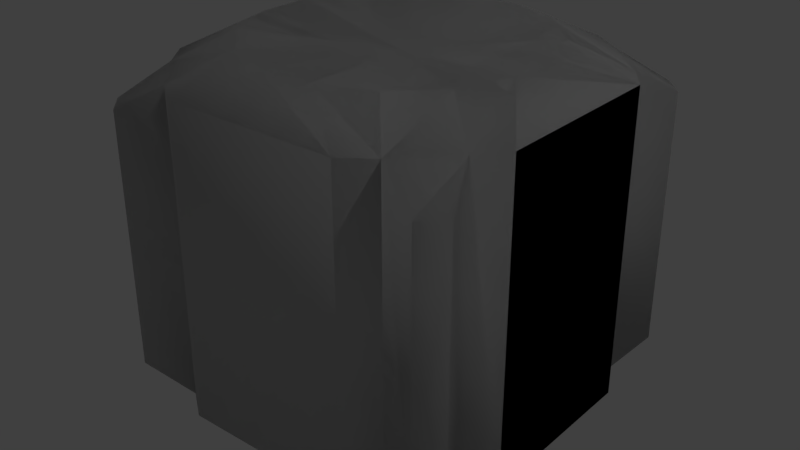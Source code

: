 # Source: T2_Helium.blend  (saved by Blender 2.79.0; exported with 4.5.12 LTS)
import bpy
from mathutils import Matrix  # noqa: F401  (used for matrix-valued properties, if any)

bpy.ops.wm.read_factory_settings(use_empty=True)
scene = bpy.context.scene
scene.name = 'Scene'

# ---- collections
col_collection_1 = bpy.data.collections.new('Collection 1'); scene.collection.children.link(col_collection_1)

# ---- materials (node trees are filled in below, after node groups)
mat_rc_helium_armor_5_001 = bpy.data.materials.new('RC_Helium_Armor_5.001')
mat_rc_helium_armor_5_001.alpha_threshold = 0.0
mat_rc_helium_armor_5_001.use_transparent_shadow = False
mat_rc_helium_armor_5_001.roughness = 0.5
mat_rc_helium_armor_5 = bpy.data.materials.new('RC_Helium_Armor_5')
mat_rc_helium_armor_5.alpha_threshold = 0.0
mat_rc_helium_armor_5.use_transparent_shadow = False
mat_rc_helium_armor_5.roughness = 0.5

# ---- material node trees

# ---- world
world_world = bpy.data.worlds.new('World'); scene.world = world_world
world_world.color = (0.05088, 0.05088, 0.05088)
world_world.use_sun_shadow = False
world_world.sun_shadow_jitter_overblur = 0.0
world_world.cycles.sampling_method = 'MANUAL'

# ---- lights
light_lamp = bpy.data.lights.new('Lamp', 'POINT')
light_lamp.transmission_factor = 0.0
light_lamp.cutoff_distance = 30.0
light_lamp.energy = 100.0
light_lamp.shadow_buffer_clip_start = 1.001
light_lamp.shadow_soft_size = 0.1
light_lamp.shadow_maximum_resolution = 0.006
light_lamp.use_absolute_resolution = True

# ---- meshes
me_rc_helium_armor_5_001 = bpy.data.meshes.new('RC_Helium_Armor_5.001')
me_rc_helium_armor_5_001.from_pydata([(-0.3778, -0.5, -0.07516), (-0.3203, -0.5, -0.214), (7.629e-08, -0.4549, 0.0), (-0.214, -0.5, -0.3203), (-0.07516, -0.5, -0.3778), (0.07515, -0.5, -0.3778), (0.214, -0.5, -0.3203), (0.3203, -0.5, -0.214), (0.3778, -0.5, -0.07516), (0.3778, -0.5, 0.07516), (0.3203, -0.5, 0.214), (0.214, -0.5, 0.3203), (0.07516, -0.5, 0.3778), (-0.07515, -0.5, 0.3778), (-0.214, -0.5, 0.3203), (-0.3203, -0.5, 0.214), (-0.3778, -0.5, 0.07516), (-0.5, -0.4222, -0.2459), (-0.443, -0.4222, -0.3219), (-0.5, -0.4222, 0.2459), (-0.3219, -0.4222, -0.443), (0.5, -0.4222, -0.2459), (0.5, -0.4222, 0.2459), (0.443, -0.4222, 0.3219), (0.3219, -0.4222, 0.443), (-0.443, -0.4222, 0.3219), (0.2432, -0.4222, 0.5), (-0.2432, -0.4222, 0.5), (-0.3219, -0.4222, 0.443), (0.4449, -0.3503, 0.5), (0.5, -0.3503, 0.4449), (-0.5, -0.3503, 0.4449), (-0.4449, -0.3503, 0.5), (-0.2432, -0.4222, -0.5), (0.2432, -0.4222, -0.5), (0.3219, -0.4222, -0.443), (0.443, -0.4222, -0.3219), (0.5, -0.3503, -0.4449), (0.4449, -0.3503, -0.5), (-0.4449, -0.3503, -0.5), (-0.5, -0.3503, -0.4449), (-0.3203, 0.5, -0.214), (-0.443, 0.4222, -0.3219), (-0.5, 0.4222, -0.2459), (-0.3779, 0.5, -0.07516), (-0.5, 0.4222, 0.2459), (-0.3779, 0.5, 0.07516), (-0.443, 0.4222, 0.3219), (-0.3203, 0.5, 0.214), (0.00179, 0.4636, 0.00309), (-0.214, 0.5, -0.3203), (-0.3219, 0.4222, -0.443), (-0.07516, 0.5, -0.3779), (-0.2432, 0.4222, -0.5), (0.07516, 0.5, -0.3779), (0.2432, 0.4222, -0.5), (0.3219, 0.4222, -0.443), (0.214, 0.5, -0.3203), (0.3203, 0.5, -0.214), (0.3779, 0.5, -0.07516), (0.443, 0.4222, -0.3219), (0.5, 0.4222, -0.2459), (0.3779, 0.5, 0.07516), (0.5, 0.4222, 0.2459), (0.443, 0.4222, 0.3219), (0.3203, 0.5, 0.214), (0.214, 0.5, 0.3203), (0.07516, 0.5, 0.3779), (0.3219, 0.4222, 0.443), (0.2432, 0.4222, 0.5), (-0.07516, 0.5, 0.3779), (-0.2432, 0.4222, 0.5), (-0.214, 0.5, 0.3203), (-0.3219, 0.4222, 0.443), (0.4449, 0.3503, 0.5), (-0.5, 0.3503, 0.4449), (-0.4449, 0.3503, 0.5), (0.5, 0.3503, 0.4449), (0.443, -0.4222, -0.3219), (0.443, 0.4222, -0.3219), (0.5, 0.4222, -0.2459), (0.5, -0.4222, -0.2459), (0.5, 0.4222, 0.2459), (0.5, -0.4222, 0.2459), (0.443, 0.4222, 0.3219), (0.443, -0.4222, 0.3219), (0.5, -0.3503, -0.4449), (0.5, 0.3503, -0.4449), (0.5, 0.3503, 0.4449), (0.5, -0.3503, 0.4449), (0.4449, -0.3503, 0.5), (0.4449, 0.3503, 0.5), (0.4449, -0.3503, -0.5), (0.4449, 0.3503, -0.5), (0.5, 0.3503, -0.4449), (0.5, -0.3503, -0.4449), (0.3219, -0.4222, -0.443), (0.3219, 0.4222, -0.443), (0.2432, -0.4222, -0.5), (0.2432, 0.4222, -0.5), (-0.2432, -0.4222, -0.5), (-0.2432, 0.4222, -0.5), (-0.3219, -0.4222, -0.443), (-0.3219, 0.4222, -0.443), (-0.4449, -0.3503, -0.5), (-0.4449, 0.3503, -0.5), (-0.5, -0.3503, -0.4449), (-0.5, 0.3503, -0.4449), (-0.4449, 0.3503, -0.5), (-0.4449, -0.3503, -0.5), (-0.443, -0.4222, -0.3219), (-0.443, 0.4222, -0.3219), (-0.5, -0.4222, -0.2459), (-0.5, 0.4222, -0.2459), (-0.5, -0.4222, 0.2459), (-0.5, 0.4222, 0.2459), (-0.443, -0.4222, 0.3219), (-0.443, 0.4222, 0.3219), (-0.5, -0.3503, 0.4449), (-0.5, 0.3503, 0.4449), (-0.4449, -0.3503, 0.5), (-0.4449, 0.3503, 0.5), (-0.5, 0.3503, 0.4449), (-0.5, -0.3503, 0.4449), (-0.3219, -0.4222, 0.443), (-0.3219, 0.4222, 0.443), (-0.2432, -0.4222, 0.5), (-0.2432, 0.4222, 0.5), (0.2432, -0.4222, 0.5), (0.2432, 0.4222, 0.5), (0.3219, -0.4222, 0.443), (0.3219, 0.4222, 0.443), (0.4449, -0.3503, 0.5), (0.4449, 0.3503, 0.5), (-0.4449, 0.3503, -0.5), (-0.5, 0.3503, -0.4449), (0.5, 0.3503, -0.4449), (0.4449, 0.3503, -0.5)], [], [(0, 1, 2), (1, 3, 2), (3, 4, 2), (4, 5, 2), (5, 6, 2), (6, 7, 2), (7, 8, 2), (8, 9, 2), (9, 10, 2), (10, 11, 2), (11, 12, 2), (12, 13, 2), (13, 14, 2), (14, 15, 2), (15, 16, 2), (16, 0, 2), (16, 17, 0), (0, 17, 18), (0, 18, 1), (16, 19, 17), (15, 19, 16), (1, 18, 20), (7, 21, 8), (8, 21, 22), (8, 22, 9), (9, 22, 23), (9, 23, 10), (10, 23, 24), (14, 25, 15), (15, 25, 19), (10, 24, 11), (11, 24, 26), (11, 26, 12), (12, 26, 27), (12, 27, 13), (13, 27, 28), (13, 28, 14), (14, 28, 25), (23, 29, 24), (23, 30, 29), (28, 31, 25), (28, 32, 31), (3, 20, 33), (3, 33, 4), (4, 33, 34), (4, 34, 5), (5, 34, 35), (5, 35, 6), (6, 35, 36), (1, 20, 3), (6, 36, 7), (7, 36, 21), (35, 37, 36), (35, 38, 37), (18, 39, 20), (18, 40, 39), (41, 42, 43), (41, 43, 44), (44, 43, 45), (44, 45, 46), (46, 45, 47), (46, 47, 48), (49, 41, 44), (49, 46, 48), (44, 46, 49), (49, 50, 41), (50, 51, 41), (51, 42, 41), (52, 51, 50), (49, 52, 50), (52, 53, 51), (54, 53, 52), (49, 54, 52), (54, 55, 53), (56, 55, 54), (56, 54, 57), (49, 57, 54), (49, 58, 57), (49, 59, 58), (59, 60, 58), (57, 58, 60), (56, 57, 60), (59, 61, 60), (62, 61, 59), (49, 62, 59), (62, 63, 61), (64, 63, 62), (64, 62, 65), (49, 65, 62), (49, 66, 65), (49, 67, 66), (67, 68, 66), (65, 66, 68), (64, 65, 68), (67, 69, 68), (70, 69, 67), (49, 70, 67), (70, 71, 69), (72, 71, 70), (49, 72, 70), (72, 73, 71), (49, 48, 72), (68, 74, 64), (72, 48, 47), (72, 47, 73), (73, 47, 75), (73, 75, 76), (74, 77, 64), (78, 79, 80), (78, 80, 81), (81, 80, 82), (81, 82, 83), (83, 82, 84), (83, 84, 85), (86, 79, 78), (86, 87, 79), (85, 84, 88), (85, 88, 89), (88, 90, 89), (88, 91, 90), (92, 93, 94), (92, 94, 95), (96, 93, 92), (96, 97, 93), (98, 97, 96), (98, 99, 97), (100, 99, 98), (100, 101, 99), (102, 101, 100), (102, 103, 101), (104, 103, 102), (104, 105, 103), (106, 107, 108), (106, 108, 109), (110, 107, 106), (110, 111, 107), (112, 111, 110), (112, 113, 111), (114, 113, 112), (114, 115, 113), (116, 115, 114), (116, 117, 115), (118, 117, 116), (118, 119, 117), (120, 121, 122), (120, 122, 123), (124, 121, 120), (124, 125, 121), (126, 125, 124), (126, 127, 125), (128, 127, 126), (128, 129, 127), (130, 129, 128), (130, 131, 129), (132, 131, 130), (132, 133, 131), (51, 134, 42), (134, 135, 42), (60, 136, 56), (136, 137, 56)])
me_rc_helium_armor_5_001.polygons.foreach_set('use_smooth', [True] * 160)
_k = set([(17, 18), (17, 19), (18, 40), (19, 25), (20, 33), (20, 39), (21, 22), (21, 36), (22, 23), (23, 30), (24, 26), (24, 29), (25, 31), (26, 27), (27, 28), (28, 32), (29, 30), (31, 32), (33, 34), (34, 35), (35, 38), (36, 37), (37, 38), (39, 40), (42, 43), (42, 135), (43, 45), (45, 47), (47, 75), (51, 53), (51, 134), (53, 55), (55, 56), (56, 137), (60, 61), (60, 136), (61, 63), (63, 64), (64, 77), (68, 69), (68, 74), (69, 71), (71, 73), (73, 76), (74, 77), (75, 76), (78, 81), (78, 86), (79, 80), (79, 87), (80, 82), (81, 83), (82, 84), (83, 85), (84, 88), (85, 89), (86, 87), (88, 91), (89, 90), (90, 91), (92, 95), (92, 96), (93, 94), (93, 97), (94, 95), (96, 98), (97, 99), (98, 100), (99, 101), (100, 102), (101, 103), (102, 104), (103, 105), (104, 105), (106, 109), (106, 110), (107, 108), (107, 111), (108, 109), (110, 112), (111, 113), (112, 114), (113, 115), (114, 116), (115, 117), (116, 118), (117, 119), (118, 119), (120, 123), (120, 124), (121, 122), (121, 125), (122, 123), (124, 126), (125, 127), (126, 128), (127, 129), (128, 130), (129, 131), (130, 132), (131, 133), (132, 133), (134, 135), (136, 137)])
me_rc_helium_armor_5_001.attributes.new('sharp_edge', 'BOOLEAN', 'EDGE').data.foreach_set('value', [ (min(e.vertices), max(e.vertices)) in _k for e in me_rc_helium_armor_5_001.edges])
_uv = me_rc_helium_armor_5_001.uv_layers.new(name='UVMap')
_uv.uv.foreach_set('vector', [0.7039, 0.4146, 0.6392, 0.3878, 0.7389, 0.2385, 0.6392, 0.3878, 0.5896, 0.3382, 0.7389, 0.2385, 0.5896, 0.3382, 0.5628, 0.2735, 0.7389, 0.2385, 0.5628, 0.2735, 0.5628, 0.2035, 0.7389, 0.2385, 0.5628, 0.2035, 0.5896, 0.1387, 0.7389, 0.2385, 0.5896, 0.1387, 0.6392, 0.08919, 0.7389, 0.2385, 0.6392, 0.08919, 0.7039, 0.06237, 0.7389, 0.2385, 0.7039, 0.06237, 0.774, 0.06237, 0.7389, 0.2385, 0.774, 0.06237, 0.8387, 0.08919, 0.7389, 0.2385, 0.8387, 0.08919, 0.8882, 0.1387, 0.7389, 0.2385, 0.8882, 0.1387, 0.915, 0.2035, 0.7389, 0.2385, 0.915, 0.2035, 0.915, 0.2735, 0.7389, 0.2385, 0.915, 0.2735, 0.8882, 0.3382, 0.7389, 0.2385, 0.8882, 0.3382, 0.8387, 0.3878, 0.7389, 0.2385, 0.8387, 0.3878, 0.774, 0.4146, 0.7389, 0.2385, 0.774, 0.4146, 0.7039, 0.4146, 0.7389, 0.2385, 0.774, 0.4146, 0.6243, 0.4715, 0.7039, 0.4146, 0.7039, 0.4146, 0.6243, 0.4715, 0.5889, 0.445, 0.7039, 0.4146, 0.5889, 0.445, 0.6392, 0.3878, 0.774, 0.4146, 0.8535, 0.4715, 0.6243, 0.4715, 0.8387, 0.3878, 0.8535, 0.4715, 0.774, 0.4146, 0.6392, 0.3878, 0.5889, 0.445, 0.5324, 0.3885, 0.6392, 0.08919, 0.6243, 0.005431, 0.7039, 0.06237, 0.7039, 0.06237, 0.6243, 0.005431, 0.8535, 0.005431, 0.7039, 0.06237, 0.8535, 0.005431, 0.774, 0.06237, 0.774, 0.06237, 0.8535, 0.005431, 0.8889, 0.03198, 0.774, 0.06237, 0.8889, 0.03198, 0.8387, 0.08919, 0.8387, 0.08919, 0.8889, 0.03198, 0.9454, 0.08845, 0.8882, 0.3382, 0.8889, 0.445, 0.8387, 0.3878, 0.8387, 0.3878, 0.8889, 0.445, 0.8535, 0.4715, 0.8387, 0.08919, 0.9454, 0.08845, 0.8882, 0.1387, 0.8882, 0.1387, 0.9454, 0.08845, 0.972, 0.1251, 0.8882, 0.1387, 0.972, 0.1251, 0.915, 0.2035, 0.915, 0.2035, 0.972, 0.1251, 0.972, 0.3518, 0.915, 0.2035, 0.972, 0.3518, 0.915, 0.2735, 0.915, 0.2735, 0.972, 0.3518, 0.9454, 0.3885, 0.915, 0.2735, 0.9454, 0.3885, 0.8882, 0.3382, 0.8882, 0.3382, 0.9454, 0.3885, 0.8889, 0.445, 0.8889, 0.03198, 0.972, 0.0311, 0.9454, 0.08845, 0.8889, 0.03198, 0.9463, 0.005431, 0.972, 0.0311, 0.9454, 0.3885, 0.9463, 0.4715, 0.8889, 0.445, 0.9454, 0.3885, 0.972, 0.4459, 0.9463, 0.4715, 0.5896, 0.3382, 0.5324, 0.3885, 0.5059, 0.3518, 0.5896, 0.3382, 0.5059, 0.3518, 0.5628, 0.2735, 0.5628, 0.2735, 0.5059, 0.3518, 0.5059, 0.1251, 0.5628, 0.2735, 0.5059, 0.1251, 0.5628, 0.2035, 0.5628, 0.2035, 0.5059, 0.1251, 0.5324, 0.08845, 0.5628, 0.2035, 0.5324, 0.08845, 0.5896, 0.1387, 0.5896, 0.1387, 0.5324, 0.08845, 0.5889, 0.03198, 0.6392, 0.3878, 0.5324, 0.3885, 0.5896, 0.3382, 0.5896, 0.1387, 0.5889, 0.03198, 0.6392, 0.08919, 0.6392, 0.08919, 0.5889, 0.03198, 0.6243, 0.005431, 0.5324, 0.08845, 0.5316, 0.005431, 0.5889, 0.03198, 0.5324, 0.08845, 0.5059, 0.0311, 0.5316, 0.005431, 0.5889, 0.445, 0.5059, 0.4459, 0.5324, 0.3885, 0.5889, 0.445, 0.5316, 0.4715, 0.5059, 0.4459, 0.8883, 0.3387, 0.9455, 0.3889, 0.9721, 0.3535, 0.8883, 0.3387, 0.9721, 0.3535, 0.9152, 0.2739, 0.9152, 0.2739, 0.9721, 0.3535, 0.9721, 0.1243, 0.9152, 0.2739, 0.9721, 0.1243, 0.9152, 0.2039, 0.9152, 0.2039, 0.9721, 0.1243, 0.9455, 0.08888, 0.9152, 0.2039, 0.9455, 0.08888, 0.8883, 0.1391, 0.7382, 0.2375, 0.8883, 0.3387, 0.9152, 0.2739, 0.7382, 0.2375, 0.9152, 0.2039, 0.8883, 0.1391, 0.9152, 0.2739, 0.9152, 0.2039, 0.7382, 0.2375, 0.7382, 0.2375, 0.8388, 0.3882, 0.8883, 0.3387, 0.8388, 0.3882, 0.8891, 0.4454, 0.8883, 0.3387, 0.8891, 0.4454, 0.9455, 0.3889, 0.8883, 0.3387, 0.7741, 0.415, 0.8891, 0.4454, 0.8388, 0.3882, 0.7382, 0.2375, 0.7741, 0.415, 0.8388, 0.3882, 0.7741, 0.415, 0.8524, 0.472, 0.8891, 0.4454, 0.704, 0.415, 0.8524, 0.472, 0.7741, 0.415, 0.7382, 0.2375, 0.704, 0.415, 0.7741, 0.415, 0.704, 0.415, 0.6257, 0.472, 0.8524, 0.472, 0.589, 0.4454, 0.6257, 0.472, 0.704, 0.415, 0.589, 0.4454, 0.704, 0.415, 0.6393, 0.3882, 0.7382, 0.2375, 0.6393, 0.3882, 0.704, 0.415, 0.7382, 0.2375, 0.5898, 0.3387, 0.6393, 0.3882, 0.7382, 0.2375, 0.5629, 0.2739, 0.5898, 0.3387, 0.5629, 0.2739, 0.5326, 0.3889, 0.5898, 0.3387, 0.6393, 0.3882, 0.5898, 0.3387, 0.5326, 0.3889, 0.589, 0.4454, 0.6393, 0.3882, 0.5326, 0.3889, 0.5629, 0.2739, 0.506, 0.3535, 0.5326, 0.3889, 0.5629, 0.2039, 0.506, 0.3535, 0.5629, 0.2739, 0.7382, 0.2375, 0.5629, 0.2039, 0.5629, 0.2739, 0.5629, 0.2039, 0.506, 0.1243, 0.506, 0.3535, 0.5326, 0.08888, 0.506, 0.1243, 0.5629, 0.2039, 0.5326, 0.08888, 0.5629, 0.2039, 0.5898, 0.1391, 0.7382, 0.2375, 0.5898, 0.1391, 0.5629, 0.2039, 0.7382, 0.2375, 0.6393, 0.08961, 0.5898, 0.1391, 0.7382, 0.2375, 0.704, 0.06279, 0.6393, 0.08961, 0.704, 0.06279, 0.589, 0.03241, 0.6393, 0.08961, 0.5898, 0.1391, 0.6393, 0.08961, 0.589, 0.03241, 0.5326, 0.08888, 0.5898, 0.1391, 0.589, 0.03241, 0.704, 0.06279, 0.6257, 0.005861, 0.589, 0.03241, 0.7741, 0.06279, 0.6257, 0.005861, 0.704, 0.06279, 0.7382, 0.2375, 0.7741, 0.06279, 0.704, 0.06279, 0.7741, 0.06279, 0.8524, 0.005861, 0.6257, 0.005861, 0.8388, 0.08961, 0.8524, 0.005861, 0.7741, 0.06279, 0.7382, 0.2375, 0.8388, 0.08961, 0.7741, 0.06279, 0.8388, 0.08961, 0.8891, 0.03241, 0.8524, 0.005861, 0.7382, 0.2375, 0.8883, 0.1391, 0.8388, 0.08961, 0.589, 0.03241, 0.5317, 0.005861, 0.5326, 0.08888, 0.8388, 0.08961, 0.8883, 0.1391, 0.9455, 0.08888, 0.8388, 0.08961, 0.9455, 0.08888, 0.8891, 0.03241, 0.8891, 0.03241, 0.9455, 0.08888, 0.9721, 0.03153, 0.8891, 0.03241, 0.9721, 0.03153, 0.9464, 0.005861, 0.5317, 0.005861, 0.506, 0.03153, 0.5326, 0.08888, 0.5812, 0.9395, 0.5812, 0.5528, 0.6168, 0.5528, 0.5812, 0.9395, 0.6168, 0.5528, 0.6168, 0.9395, 0.6168, 0.9395, 0.6168, 0.5528, 0.8479, 0.5528, 0.6168, 0.9395, 0.8479, 0.5528, 0.8479, 0.9395, 0.8479, 0.9395, 0.8479, 0.5528, 0.8834, 0.5528, 0.8479, 0.9395, 0.8834, 0.5528, 0.8834, 0.9395, 0.5238, 0.9068, 0.5812, 0.5528, 0.5812, 0.9395, 0.5238, 0.9068, 0.5238, 0.5889, 0.5812, 0.5528, 0.8834, 0.9395, 0.8834, 0.5528, 0.9409, 0.5889, 0.8834, 0.9395, 0.9409, 0.5889, 0.9409, 0.9068, 0.9409, 0.5889, 0.9667, 0.9068, 0.9409, 0.9068, 0.9409, 0.5889, 0.9667, 0.5889, 0.9667, 0.9068, 0.9409, 0.9068, 0.9409, 0.5889, 0.9667, 0.5889, 0.9409, 0.9068, 0.9667, 0.5889, 0.9667, 0.9068, 0.8834, 0.9395, 0.9409, 0.5889, 0.9409, 0.9068, 0.8834, 0.9395, 0.8834, 0.5528, 0.9409, 0.5889, 0.8479, 0.9395, 0.8834, 0.5528, 0.8834, 0.9395, 0.8479, 0.9395, 0.8479, 0.5528, 0.8834, 0.5528, 0.6168, 0.9395, 0.8479, 0.5528, 0.8479, 0.9395, 0.6168, 0.9395, 0.6168, 0.5528, 0.8479, 0.5528, 0.5812, 0.9395, 0.6168, 0.5528, 0.6168, 0.9395, 0.5812, 0.9395, 0.5812, 0.5528, 0.6168, 0.5528, 0.5238, 0.9068, 0.5812, 0.5528, 0.5812, 0.9395, 0.5238, 0.9068, 0.5238, 0.5889, 0.5812, 0.5528, 0.9409, 0.9068, 0.9409, 0.5889, 0.9666, 0.5889, 0.9409, 0.9068, 0.9666, 0.5889, 0.9666, 0.9068, 0.8834, 0.9395, 0.9409, 0.5889, 0.9409, 0.9068, 0.8834, 0.9395, 0.8834, 0.5528, 0.9409, 0.5889, 0.8479, 0.9395, 0.8834, 0.5528, 0.8834, 0.9395, 0.8479, 0.9395, 0.8479, 0.5528, 0.8834, 0.5528, 0.6168, 0.9395, 0.8479, 0.5528, 0.8479, 0.9395, 0.6168, 0.9395, 0.6168, 0.5528, 0.8479, 0.5528, 0.5812, 0.9395, 0.6168, 0.5528, 0.6168, 0.9395, 0.5812, 0.9395, 0.5812, 0.5528, 0.6168, 0.5528, 0.5238, 0.9068, 0.5812, 0.5528, 0.5812, 0.9395, 0.5238, 0.9068, 0.5238, 0.5889, 0.5812, 0.5528, 0.9409, 0.9068, 0.9409, 0.5889, 0.9667, 0.5889, 0.9409, 0.9068, 0.9667, 0.5889, 0.9667, 0.9068, 0.8834, 0.9395, 0.9409, 0.5889, 0.9409, 0.9068, 0.8834, 0.9395, 0.8834, 0.5528, 0.9409, 0.5889, 0.8479, 0.9395, 0.8834, 0.5528, 0.8834, 0.9395, 0.8479, 0.9395, 0.8479, 0.5528, 0.8834, 0.5528, 0.6168, 0.9395, 0.8479, 0.5528, 0.8479, 0.9395, 0.6168, 0.9395, 0.6168, 0.5528, 0.8479, 0.5528, 0.5812, 0.9395, 0.6168, 0.5528, 0.6168, 0.9395, 0.5812, 0.9395, 0.5812, 0.5528, 0.6168, 0.5528, 0.5238, 0.9068, 0.5812, 0.5528, 0.5812, 0.9395, 0.5238, 0.9068, 0.5238, 0.5889, 0.5812, 0.5528, 0.8891, 0.4454, 0.9464, 0.472, 0.9455, 0.3889, 0.9464, 0.472, 0.9721, 0.4463, 0.9455, 0.3889, 0.5326, 0.3889, 0.506, 0.4463, 0.589, 0.4454, 0.506, 0.4463, 0.5317, 0.472, 0.589, 0.4454])
me_rc_helium_armor_5_001.materials.append(mat_rc_helium_armor_5_001)
me_rc_helium_armor_5_001.use_remesh_preserve_volume = False
me_rc_helium_armor_5_001.use_remesh_preserve_attributes = False
me_rc_helium_armor_5_001.use_mirror_vertex_groups = False
me_rc_helium_armor_5_001.update()
me_rc_helium_armor_5_001.normals_split_custom_set([tuple(v) for v in zip(*[iter([-0.1761, -0.9836, -0.03862, -0.1613, -0.977, -0.1396, 2.345e-08, -1.0, 8.448e-08, -0.1613, -0.977, -0.1396, -0.09529, -0.9878, -0.1234, 2.345e-08, -1.0, 8.448e-08, -0.09529, -0.9878, -0.1234, -0.03837, -0.9835, -0.1768, 2.345e-08, -1.0, 8.448e-08, -0.03837, -0.9835, -0.1768, 0.03837, -0.9835, -0.1768, 2.345e-08, -1.0, 8.448e-08, 0.03837, -0.9835, -0.1768, 0.1394, -0.9769, -0.1618, 2.345e-08, -1.0, 8.448e-08, 0.1394, -0.9769, -0.1618, 0.1227, -0.9878, -0.09553, 2.345e-08, -1.0, 8.448e-08, 0.1227, -0.9878, -0.09553, 0.1761, -0.9836, -0.03863, 2.345e-08, -1.0, 8.448e-08, 0.1761, -0.9836, -0.03863, 0.1761, -0.9836, 0.03863, 2.345e-08, -1.0, 8.448e-08, 0.1761, -0.9836, 0.03863, 0.1613, -0.977, 0.1396, 2.345e-08, -1.0, 8.448e-08, 0.1613, -0.977, 0.1396, 0.09529, -0.9878, 0.1234, 2.345e-08, -1.0, 8.448e-08, 0.09529, -0.9878, 0.1234, 0.03837, -0.9835, 0.1768, 2.345e-08, -1.0, 8.448e-08, 0.03837, -0.9835, 0.1768, -0.03837, -0.9835, 0.1768, 2.345e-08, -1.0, 8.448e-08, -0.03837, -0.9835, 0.1768, -0.1394, -0.9769, 0.1618, 2.345e-08, -1.0, 8.448e-08, -0.1394, -0.9769, 0.1618, -0.1227, -0.9878, 0.09552, 2.345e-08, -1.0, 8.448e-08, -0.1227, -0.9878, 0.09552, -0.1761, -0.9836, 0.03863, 2.345e-08, -1.0, 8.448e-08, -0.1761, -0.9836, 0.03863, -0.1761, -0.9836, -0.03862, 2.345e-08, -1.0, 8.448e-08, -0.1761, -0.9836, 0.03863, -0.8138, -0.5298, -0.2389, -0.1761, -0.9836, -0.03862, -0.1761, -0.9836, -0.03862, -0.8138, -0.5298, -0.2389, -0.6271, -0.7267, -0.2805, -0.1761, -0.9836, -0.03862, -0.6271, -0.7267, -0.2805, -0.1613, -0.977, -0.1396, -0.1761, -0.9836, 0.03863, -0.8138, -0.5298, 0.2389, -0.8138, -0.5298, -0.2389, -0.1227, -0.9878, 0.09552, -0.8138, -0.5298, 0.2389, -0.1761, -0.9836, 0.03863, -0.1613, -0.977, -0.1396, -0.6271, -0.7267, -0.2805, -0.2693, -0.735, -0.6224, 0.1227, -0.9878, -0.09553, 0.8138, -0.5298, -0.2389, 0.1761, -0.9836, -0.03863, 0.1761, -0.9836, -0.03863, 0.8138, -0.5298, -0.2389, 0.8138, -0.5298, 0.2389, 0.1761, -0.9836, -0.03863, 0.8138, -0.5298, 0.2389, 0.1761, -0.9836, 0.03863, 0.1761, -0.9836, 0.03863, 0.8138, -0.5298, 0.2389, 0.6271, -0.7267, 0.2805, 0.1761, -0.9836, 0.03863, 0.6271, -0.7267, 0.2805, 0.1613, -0.977, 0.1396, 0.1613, -0.977, 0.1396, 0.6271, -0.7267, 0.2805, 0.2693, -0.735, 0.6224, -0.1394, -0.9769, 0.1618, -0.6202, -0.7356, 0.2724, -0.1227, -0.9878, 0.09552, -0.1227, -0.9878, 0.09552, -0.6202, -0.7356, 0.2724, -0.8138, -0.5298, 0.2389, 0.1613, -0.977, 0.1396, 0.2693, -0.735, 0.6224, 0.09529, -0.9878, 0.1234, 0.09529, -0.9878, 0.1234, 0.2693, -0.735, 0.6224, 0.2341, -0.5285, 0.816, 0.09529, -0.9878, 0.1234, 0.2341, -0.5285, 0.816, 0.03837, -0.9835, 0.1768, 0.03837, -0.9835, 0.1768, 0.2341, -0.5285, 0.816, -0.2341, -0.5285, 0.816, 0.03837, -0.9835, 0.1768, -0.2341, -0.5285, 0.816, -0.03837, -0.9835, 0.1768, -0.03837, -0.9835, 0.1768, -0.2341, -0.5285, 0.816, -0.2773, -0.726, 0.6293, -0.03837, -0.9835, 0.1768, -0.2773, -0.726, 0.6293, -0.1394, -0.9769, 0.1618, -0.1394, -0.9769, 0.1618, -0.2773, -0.726, 0.6293, -0.6202, -0.7356, 0.2724, 0.6271, -0.7267, 0.2805, 0.3217, -0.5697, 0.7562, 0.2693, -0.735, 0.6224, 0.6271, -0.7267, 0.2805, 0.8766, -0.3888, 0.2837, 0.3217, -0.5697, 0.7562, -0.2773, -0.726, 0.6293, -0.7562, -0.5697, 0.3217, -0.6202, -0.7356, 0.2724, -0.2773, -0.726, 0.6293, -0.2837, -0.3888, 0.8766, -0.7562, -0.5697, 0.3217, -0.09529, -0.9878, -0.1234, -0.2693, -0.735, -0.6224, -0.2341, -0.5285, -0.816, -0.09529, -0.9878, -0.1234, -0.2341, -0.5285, -0.816, -0.03837, -0.9835, -0.1768, -0.03837, -0.9835, -0.1768, -0.2341, -0.5285, -0.816, 0.2341, -0.5285, -0.816, -0.03837, -0.9835, -0.1768, 0.2341, -0.5285, -0.816, 0.03837, -0.9835, -0.1768, 0.03837, -0.9835, -0.1768, 0.2341, -0.5285, -0.816, 0.2773, -0.726, -0.6293, 0.03837, -0.9835, -0.1768, 0.2773, -0.726, -0.6293, 0.1394, -0.9769, -0.1618, 0.1394, -0.9769, -0.1618, 0.2773, -0.726, -0.6293, 0.6202, -0.7356, -0.2724, -0.1613, -0.977, -0.1396, -0.2693, -0.735, -0.6224, -0.09529, -0.9878, -0.1234, 0.1394, -0.9769, -0.1618, 0.6202, -0.7356, -0.2724, 0.1227, -0.9878, -0.09553, 0.1227, -0.9878, -0.09553, 0.6202, -0.7356, -0.2724, 0.8138, -0.5298, -0.2389, 0.2773, -0.726, -0.6293, 0.7562, -0.5697, -0.3217, 0.6202, -0.7356, -0.2724, 0.2773, -0.726, -0.6293, 0.2837, -0.3888, -0.8766, 0.7562, -0.5697, -0.3217, -0.6271, -0.7267, -0.2805, -0.3217, -0.5697, -0.7562, -0.2693, -0.735, -0.6224, -0.6271, -0.7267, -0.2805, -0.8766, -0.3888, -0.2837, -0.3217, -0.5697, -0.7562, -0.1687, 0.975, -0.1445, -0.6271, 0.7267, -0.2805, -0.8138, 0.5297, -0.2389, -0.1687, 0.975, -0.1445, -0.8138, 0.5297, -0.2389, -0.1872, 0.9815, -0.04082, -0.1872, 0.9815, -0.04082, -0.8138, 0.5297, -0.2389, -0.8138, 0.5297, 0.239, -0.1872, 0.9815, -0.04082, -0.8138, 0.5297, 0.239, -0.187, 0.9815, 0.04077, -0.187, 0.9815, 0.04077, -0.8138, 0.5297, 0.239, -0.6202, 0.7356, 0.2724, -0.187, 0.9815, 0.04077, -0.6202, 0.7356, 0.2724, -0.1318, 0.9861, 0.1016, -0.0002656, 1.0, -0.0004586, -0.1687, 0.975, -0.1445, -0.1872, 0.9815, -0.04082, -0.0002656, 1.0, -0.0004586, -0.187, 0.9815, 0.04077, -0.1318, 0.9861, 0.1016, -0.1872, 0.9815, -0.04082, -0.187, 0.9815, 0.04077, -0.0002656, 1.0, -0.0004586, -0.0002656, 1.0, -0.0004586, -0.1016, 0.9859, -0.1329, -0.1687, 0.975, -0.1445, -0.1016, 0.9859, -0.1329, -0.2693, 0.735, -0.6224, -0.1687, 0.975, -0.1445, -0.2693, 0.735, -0.6224, -0.6271, 0.7267, -0.2805, -0.1687, 0.975, -0.1445, -0.04059, 0.9813, -0.188, -0.2693, 0.735, -0.6224, -0.1016, 0.9859, -0.1329, -0.0002656, 1.0, -0.0004586, -0.04059, 0.9813, -0.188, -0.1016, 0.9859, -0.1329, -0.04059, 0.9813, -0.188, -0.2341, 0.5285, -0.816, -0.2693, 0.735, -0.6224, 0.04056, 0.9813, -0.1879, -0.2341, 0.5285, -0.816, -0.04059, 0.9813, -0.188, -0.0002656, 1.0, -0.0004586, 0.04056, 0.9813, -0.1879, -0.04059, 0.9813, -0.188, 0.04056, 0.9813, -0.1879, 0.2341, 0.5284, -0.8161, -0.2341, 0.5285, -0.816, 0.2773, 0.726, -0.6293, 0.2341, 0.5284, -0.8161, 0.04056, 0.9813, -0.1879, 0.2773, 0.726, -0.6293, 0.04056, 0.9813, -0.1879, 0.1441, 0.975, -0.1691, -0.0002656, 1.0, -0.0004586, 0.1441, 0.975, -0.1691, 0.04056, 0.9813, -0.1879, -0.0002656, 1.0, -0.0004586, 0.1319, 0.986, -0.1016, 0.1441, 0.975, -0.1691, -0.0002656, 1.0, -0.0004586, 0.1867, 0.9816, -0.04075, 0.1319, 0.986, -0.1016, 0.1867, 0.9816, -0.04075, 0.6202, 0.7356, -0.2724, 0.1319, 0.986, -0.1016, 0.1441, 0.975, -0.1691, 0.1319, 0.986, -0.1016, 0.6202, 0.7356, -0.2724, 0.2773, 0.726, -0.6293, 0.1441, 0.975, -0.1691, 0.6202, 0.7356, -0.2724, 0.1867, 0.9816, -0.04075, 0.8138, 0.5297, -0.239, 0.6202, 0.7356, -0.2724, 0.1866, 0.9816, 0.04069, 0.8138, 0.5297, -0.239, 0.1867, 0.9816, -0.04075, -0.0002656, 1.0, -0.0004586, 0.1866, 0.9816, 0.04069, 0.1867, 0.9816, -0.04075, 0.1866, 0.9816, 0.04069, 0.8138, 0.5297, 0.239, 0.8138, 0.5297, -0.239, 0.6271, 0.7267, 0.2805, 0.8138, 0.5297, 0.239, 0.1866, 0.9816, 0.04069, 0.6271, 0.7267, 0.2805, 0.1866, 0.9816, 0.04069, 0.1682, 0.9752, 0.1441, -0.0002656, 1.0, -0.0004586, 0.1682, 0.9752, 0.1441, 0.1866, 0.9816, 0.04069, -0.0002656, 1.0, -0.0004586, 0.1011, 0.986, 0.1322, 0.1682, 0.9752, 0.1441, -0.0002656, 1.0, -0.0004586, 0.04043, 0.9815, 0.1872, 0.1011, 0.986, 0.1322, 0.04043, 0.9815, 0.1872, 0.2693, 0.735, 0.6224, 0.1011, 0.986, 0.1322, 0.1682, 0.9752, 0.1441, 0.1011, 0.986, 0.1322, 0.2693, 0.735, 0.6224, 0.6271, 0.7267, 0.2805, 0.1682, 0.9752, 0.1441, 0.2693, 0.735, 0.6224, 0.04043, 0.9815, 0.1872, 0.2341, 0.5285, 0.816, 0.2693, 0.735, 0.6224, -0.04045, 0.9815, 0.1873, 0.2341, 0.5285, 0.816, 0.04043, 0.9815, 0.1872, -0.0002656, 1.0, -0.0004586, -0.04045, 0.9815, 0.1873, 0.04043, 0.9815, 0.1872, -0.04045, 0.9815, 0.1873, -0.2341, 0.5284, 0.8161, 0.2341, 0.5285, 0.816, -0.144, 0.9751, 0.1689, -0.2341, 0.5284, 0.8161, -0.04045, 0.9815, 0.1873, -0.0002656, 1.0, -0.0004586, -0.144, 0.9751, 0.1689, -0.04045, 0.9815, 0.1873, -0.144, 0.9751, 0.1689, -0.2773, 0.726, 0.6293, -0.2341, 0.5284, 0.8161, -0.0002656, 1.0, -0.0004586, -0.1318, 0.9861, 0.1016, -0.144, 0.9751, 0.1689, 0.2693, 0.735, 0.6224, 0.3218, 0.5697, 0.7562, 0.6271, 0.7267, 0.2805, -0.144, 0.9751, 0.1689, -0.1318, 0.9861, 0.1016, -0.6202, 0.7356, 0.2724, -0.144, 0.9751, 0.1689, -0.6202, 0.7356, 0.2724, -0.2773, 0.726, 0.6293, -0.2773, 0.726, 0.6293, -0.6202, 0.7356, 0.2724, -0.7562, 0.5697, 0.3218, -0.2773, 0.726, 0.6293, -0.7562, 0.5697, 0.3218, -0.2836, 0.3888, 0.8766, 0.3218, 0.5697, 0.7562, 0.8766, 0.3888, 0.2836, 0.6271, 0.7267, 0.2805, 0.6202, -0.7356, -0.2724, 0.6202, 0.7356, -0.2725, 0.8138, 0.5297, -0.239, 0.6202, -0.7356, -0.2724, 0.8138, 0.5297, -0.239, 0.8138, -0.5298, -0.2389, 0.8138, -0.5298, -0.2389, 0.8138, 0.5297, -0.239, 0.8138, 0.5297, 0.239, 0.8138, -0.5298, -0.2389, 0.8138, 0.5297, 0.239, 0.8138, -0.5298, 0.2389, 0.8138, -0.5298, 0.2389, 0.8138, 0.5297, 0.239, 0.6271, 0.7267, 0.2804, 0.8138, -0.5298, 0.2389, 0.6271, 0.7267, 0.2804, 0.6271, -0.7267, 0.2805, 0.7562, -0.5698, -0.3217, 0.6202, 0.7356, -0.2725, 0.6202, -0.7356, -0.2724, 0.7562, -0.5698, -0.3217, 0.7562, 0.5698, -0.3217, 0.6202, 0.7356, -0.2725, 0.6271, -0.7267, 0.2805, 0.6271, 0.7267, 0.2804, 0.8766, 0.3888, 0.2836, 0.6271, -0.7267, 0.2805, 0.8766, 0.3888, 0.2836, 0.8766, -0.3888, 0.2836, 0.8766, 0.3888, 0.2836, 0.3218, -0.5697, 0.7562, 0.8766, -0.3888, 0.2836, 0.8766, 0.3888, 0.2836, 0.3218, 0.5697, 0.7562, 0.3218, -0.5697, 0.7562, 0.2836, -0.3888, -0.8766, 0.2836, 0.3888, -0.8766, 0.7562, 0.5697, -0.3218, 0.2836, -0.3888, -0.8766, 0.7562, 0.5697, -0.3218, 0.7562, -0.5697, -0.3218, 0.2773, -0.726, -0.6293, 0.2836, 0.3888, -0.8766, 0.2836, -0.3888, -0.8766, 0.2773, -0.726, -0.6293, 0.2773, 0.726, -0.6293, 0.2836, 0.3888, -0.8766, 0.234, -0.5285, -0.8161, 0.2773, 0.726, -0.6293, 0.2773, -0.726, -0.6293, 0.234, -0.5285, -0.8161, 0.234, 0.5285, -0.8161, 0.2773, 0.726, -0.6293, -0.2341, -0.5285, -0.816, 0.234, 0.5285, -0.8161, 0.234, -0.5285, -0.8161, -0.2341, -0.5285, -0.816, -0.234, 0.5284, -0.8161, 0.234, 0.5285, -0.8161, -0.2692, -0.735, -0.6224, -0.234, 0.5284, -0.8161, -0.2341, -0.5285, -0.816, -0.2692, -0.735, -0.6224, -0.2693, 0.7349, -0.6224, -0.234, 0.5284, -0.8161, -0.3217, -0.5698, -0.7562, -0.2693, 0.7349, -0.6224, -0.2692, -0.735, -0.6224, -0.3217, -0.5698, -0.7562, -0.3217, 0.5698, -0.7562, -0.2693, 0.7349, -0.6224, -0.8766, -0.3888, -0.2836, -0.8766, 0.3888, -0.2836, -0.3218, 0.5697, -0.7562, -0.8766, -0.3888, -0.2836, -0.3218, 0.5697, -0.7562, -0.3218, -0.5697, -0.7562, -0.6271, -0.7267, -0.2805, -0.8766, 0.3888, -0.2836, -0.8766, -0.3888, -0.2836, -0.6271, -0.7267, -0.2805, -0.6271, 0.7267, -0.2804, -0.8766, 0.3888, -0.2836, -0.8138, -0.5298, -0.2389, -0.6271, 0.7267, -0.2804, -0.6271, -0.7267, -0.2805, -0.8138, -0.5298, -0.2389, -0.8139, 0.5297, -0.2388, -0.6271, 0.7267, -0.2804, -0.8138, -0.5298, 0.2389, -0.8139, 0.5297, -0.2388, -0.8138, -0.5298, -0.2389, -0.8138, -0.5298, 0.2389, -0.8138, 0.5297, 0.2389, -0.8139, 0.5297, -0.2388, -0.6202, -0.7356, 0.2724, -0.8138, 0.5297, 0.2389, -0.8138, -0.5298, 0.2389, -0.6202, -0.7356, 0.2724, -0.6202, 0.7356, 0.2725, -0.8138, 0.5297, 0.2389, -0.7562, -0.5698, 0.3217, -0.6202, 0.7356, 0.2725, -0.6202, -0.7356, 0.2724, -0.7562, -0.5698, 0.3217, -0.7562, 0.5698, 0.3217, -0.6202, 0.7356, 0.2725, -0.2836, -0.3888, 0.8766, -0.2836, 0.3888, 0.8766, -0.7562, 0.5697, 0.3218, -0.2836, -0.3888, 0.8766, -0.7562, 0.5697, 0.3218, -0.7562, -0.5697, 0.3218, -0.2773, -0.726, 0.6293, -0.2836, 0.3888, 0.8766, -0.2836, -0.3888, 0.8766, -0.2773, -0.726, 0.6293, -0.2773, 0.726, 0.6293, -0.2836, 0.3888, 0.8766, -0.234, -0.5285, 0.8161, -0.2773, 0.726, 0.6293, -0.2773, -0.726, 0.6293, -0.234, -0.5285, 0.8161, -0.2341, 0.5285, 0.816, -0.2773, 0.726, 0.6293, 0.234, -0.5285, 0.8161, -0.2341, 0.5285, 0.816, -0.234, -0.5285, 0.8161, 0.234, -0.5285, 0.8161, 0.2342, 0.5285, 0.816, -0.2341, 0.5285, 0.816, 0.2692, -0.735, 0.6224, 0.2342, 0.5285, 0.816, 0.234, -0.5285, 0.8161, 0.2692, -0.735, 0.6224, 0.2693, 0.7349, 0.6224, 0.2342, 0.5285, 0.816, 0.3217, -0.5698, 0.7562, 0.2693, 0.7349, 0.6224, 0.2692, -0.735, 0.6224, 0.3217, -0.5698, 0.7562, 0.3217, 0.5698, 0.7562, 0.2693, 0.7349, 0.6224, -0.2693, 0.735, -0.6224, -0.3218, 0.5697, -0.7562, -0.6271, 0.7267, -0.2805, -0.3218, 0.5697, -0.7562, -0.8766, 0.3888, -0.2836, -0.6271, 0.7267, -0.2805, 0.6202, 0.7356, -0.2724, 0.7562, 0.5697, -0.3218, 0.2773, 0.726, -0.6293, 0.7562, 0.5697, -0.3218, 0.2836, 0.3888, -0.8766, 0.2773, 0.726, -0.6293])] * 3)])
me_rc_helium_armor_5 = bpy.data.meshes.new('RC_Helium_Armor_5')
me_rc_helium_armor_5.from_pydata([(-0.3778, -0.5, -0.07516), (-0.3203, -0.5, -0.214), (7.629e-08, -0.4549, 0.0), (-0.214, -0.5, -0.3203), (-0.07516, -0.5, -0.3778), (0.07515, -0.5, -0.3778), (0.214, -0.5, -0.3203), (0.3203, -0.5, -0.214), (0.3778, -0.5, -0.07516), (0.3778, -0.5, 0.07516), (0.3203, -0.5, 0.214), (0.214, -0.5, 0.3203), (0.07516, -0.5, 0.3778), (-0.07515, -0.5, 0.3778), (-0.214, -0.5, 0.3203), (-0.3203, -0.5, 0.214), (-0.3778, -0.5, 0.07516), (-0.5, -0.4222, -0.2459), (-0.443, -0.4222, -0.3219), (-0.5, -0.4222, 0.2459), (-0.3219, -0.4222, -0.443), (0.5, -0.4222, -0.2459), (0.5, -0.4222, 0.2459), (0.443, -0.4222, 0.3219), (0.3219, -0.4222, 0.443), (-0.443, -0.4222, 0.3219), (0.2432, -0.4222, 0.5), (-0.2432, -0.4222, 0.5), (-0.3219, -0.4222, 0.443), (0.4449, -0.3503, 0.5), (0.5, -0.3503, 0.4449), (-0.5, -0.3503, 0.4449), (-0.4449, -0.3503, 0.5), (-0.2432, -0.4222, -0.5), (0.2432, -0.4222, -0.5), (0.3219, -0.4222, -0.443), (0.443, -0.4222, -0.3219), (0.5, -0.3503, -0.4449), (0.4449, -0.3503, -0.5), (-0.4449, -0.3503, -0.5), (-0.5, -0.3503, -0.4449), (-0.3203, 0.5, -0.214), (-0.443, 0.4222, -0.3219), (-0.5, 0.4222, -0.2459), (-0.3779, 0.5, -0.07516), (-0.5, 0.4222, 0.2459), (-0.3779, 0.5, 0.07516), (-0.443, 0.4222, 0.3219), (-0.3203, 0.5, 0.214), (0.00179, 0.4636, 0.00309), (-0.214, 0.5, -0.3203), (-0.3219, 0.4222, -0.443), (-0.07516, 0.5, -0.3779), (-0.2432, 0.4222, -0.5), (0.07516, 0.5, -0.3779), (0.2432, 0.4222, -0.5), (0.3219, 0.4222, -0.443), (0.214, 0.5, -0.3203), (0.3203, 0.5, -0.214), (0.3779, 0.5, -0.07516), (0.443, 0.4222, -0.3219), (0.5, 0.4222, -0.2459), (0.3779, 0.5, 0.07516), (0.5, 0.4222, 0.2459), (0.443, 0.4222, 0.3219), (0.3203, 0.5, 0.214), (0.214, 0.5, 0.3203), (0.07516, 0.5, 0.3779), (0.3219, 0.4222, 0.443), (0.2432, 0.4222, 0.5), (-0.07516, 0.5, 0.3779), (-0.2432, 0.4222, 0.5), (-0.214, 0.5, 0.3203), (-0.3219, 0.4222, 0.443), (0.4449, 0.3503, 0.5), (-0.5, 0.3503, 0.4449), (-0.4449, 0.3503, 0.5), (0.5, 0.3503, 0.4449), (0.443, -0.4222, -0.3219), (0.443, 0.4222, -0.3219), (0.5, 0.4222, -0.2459), (0.5, -0.4222, -0.2459), (0.5, 0.4222, 0.2459), (0.5, -0.4222, 0.2459), (0.443, 0.4222, 0.3219), (0.443, -0.4222, 0.3219), (0.5, -0.3503, -0.4449), (0.5, 0.3503, -0.4449), (0.5, 0.3503, 0.4449), (0.5, -0.3503, 0.4449), (0.4449, -0.3503, 0.5), (0.4449, 0.3503, 0.5), (0.4449, -0.3503, -0.5), (0.4449, 0.3503, -0.5), (0.5, 0.3503, -0.4449), (0.5, -0.3503, -0.4449), (0.3219, -0.4222, -0.443), (0.3219, 0.4222, -0.443), (0.2432, -0.4222, -0.5), (0.2432, 0.4222, -0.5), (-0.2432, -0.4222, -0.5), (-0.2432, 0.4222, -0.5), (-0.3219, -0.4222, -0.443), (-0.3219, 0.4222, -0.443), (-0.4449, -0.3503, -0.5), (-0.4449, 0.3503, -0.5), (-0.5, -0.3503, -0.4449), (-0.5, 0.3503, -0.4449), (-0.4449, 0.3503, -0.5), (-0.4449, -0.3503, -0.5), (-0.443, -0.4222, -0.3219), (-0.443, 0.4222, -0.3219), (-0.5, -0.4222, -0.2459), (-0.5, 0.4222, -0.2459), (-0.5, -0.4222, 0.2459), (-0.5, 0.4222, 0.2459), (-0.443, -0.4222, 0.3219), (-0.443, 0.4222, 0.3219), (-0.5, -0.3503, 0.4449), (-0.5, 0.3503, 0.4449), (-0.4449, -0.3503, 0.5), (-0.4449, 0.3503, 0.5), (-0.5, 0.3503, 0.4449), (-0.5, -0.3503, 0.4449), (-0.3219, -0.4222, 0.443), (-0.3219, 0.4222, 0.443), (-0.2432, -0.4222, 0.5), (-0.2432, 0.4222, 0.5), (0.2432, -0.4222, 0.5), (0.2432, 0.4222, 0.5), (0.3219, -0.4222, 0.443), (0.3219, 0.4222, 0.443), (0.4449, -0.3503, 0.5), (0.4449, 0.3503, 0.5), (-0.4449, 0.3503, -0.5), (-0.5, 0.3503, -0.4449), (0.5, 0.3503, -0.4449), (0.4449, 0.3503, -0.5)], [], [(0, 1, 2), (1, 3, 2), (3, 4, 2), (4, 5, 2), (5, 6, 2), (6, 7, 2), (7, 8, 2), (8, 9, 2), (9, 10, 2), (10, 11, 2), (11, 12, 2), (12, 13, 2), (13, 14, 2), (14, 15, 2), (15, 16, 2), (16, 0, 2), (16, 17, 0), (0, 17, 18), (0, 18, 1), (16, 19, 17), (15, 19, 16), (1, 18, 20), (7, 21, 8), (8, 21, 22), (8, 22, 9), (9, 22, 23), (9, 23, 10), (10, 23, 24), (14, 25, 15), (15, 25, 19), (10, 24, 11), (11, 24, 26), (11, 26, 12), (12, 26, 27), (12, 27, 13), (13, 27, 28), (13, 28, 14), (14, 28, 25), (23, 29, 24), (23, 30, 29), (28, 31, 25), (28, 32, 31), (3, 20, 33), (3, 33, 4), (4, 33, 34), (4, 34, 5), (5, 34, 35), (5, 35, 6), (6, 35, 36), (1, 20, 3), (6, 36, 7), (7, 36, 21), (35, 37, 36), (35, 38, 37), (18, 39, 20), (18, 40, 39), (41, 42, 43), (41, 43, 44), (44, 43, 45), (44, 45, 46), (46, 45, 47), (46, 47, 48), (49, 41, 44), (49, 46, 48), (44, 46, 49), (49, 50, 41), (50, 51, 41), (51, 42, 41), (52, 51, 50), (49, 52, 50), (52, 53, 51), (54, 53, 52), (49, 54, 52), (54, 55, 53), (56, 55, 54), (56, 54, 57), (49, 57, 54), (49, 58, 57), (49, 59, 58), (59, 60, 58), (57, 58, 60), (56, 57, 60), (59, 61, 60), (62, 61, 59), (49, 62, 59), (62, 63, 61), (64, 63, 62), (64, 62, 65), (49, 65, 62), (49, 66, 65), (49, 67, 66), (67, 68, 66), (65, 66, 68), (64, 65, 68), (67, 69, 68), (70, 69, 67), (49, 70, 67), (70, 71, 69), (72, 71, 70), (49, 72, 70), (72, 73, 71), (49, 48, 72), (68, 74, 64), (72, 48, 47), (72, 47, 73), (73, 47, 75), (73, 75, 76), (74, 77, 64), (78, 79, 80), (78, 80, 81), (81, 80, 82), (81, 82, 83), (83, 82, 84), (83, 84, 85), (86, 79, 78), (86, 87, 79), (85, 84, 88), (85, 88, 89), (88, 90, 89), (88, 91, 90), (92, 93, 94), (92, 94, 95), (96, 93, 92), (96, 97, 93), (98, 97, 96), (98, 99, 97), (100, 99, 98), (100, 101, 99), (102, 101, 100), (102, 103, 101), (104, 103, 102), (104, 105, 103), (106, 107, 108), (106, 108, 109), (110, 107, 106), (110, 111, 107), (112, 111, 110), (112, 113, 111), (114, 113, 112), (114, 115, 113), (116, 115, 114), (116, 117, 115), (118, 117, 116), (118, 119, 117), (120, 121, 122), (120, 122, 123), (124, 121, 120), (124, 125, 121), (126, 125, 124), (126, 127, 125), (128, 127, 126), (128, 129, 127), (130, 129, 128), (130, 131, 129), (132, 131, 130), (132, 133, 131), (51, 134, 42), (134, 135, 42), (60, 136, 56), (136, 137, 56)])
me_rc_helium_armor_5.polygons.foreach_set('use_smooth', [True] * 160)
_k = set([(17, 18), (17, 19), (18, 40), (19, 25), (20, 33), (20, 39), (21, 22), (21, 36), (22, 23), (23, 30), (24, 26), (24, 29), (25, 31), (26, 27), (27, 28), (28, 32), (29, 30), (31, 32), (33, 34), (34, 35), (35, 38), (36, 37), (37, 38), (39, 40), (42, 43), (42, 135), (43, 45), (45, 47), (47, 75), (51, 53), (51, 134), (53, 55), (55, 56), (56, 137), (60, 61), (60, 136), (61, 63), (63, 64), (64, 77), (68, 69), (68, 74), (69, 71), (71, 73), (73, 76), (74, 77), (75, 76), (78, 81), (78, 86), (79, 80), (79, 87), (80, 82), (81, 83), (82, 84), (83, 85), (84, 88), (85, 89), (86, 87), (88, 91), (89, 90), (90, 91), (92, 95), (92, 96), (93, 94), (93, 97), (94, 95), (96, 98), (97, 99), (98, 100), (99, 101), (100, 102), (101, 103), (102, 104), (103, 105), (104, 105), (106, 109), (106, 110), (107, 108), (107, 111), (108, 109), (110, 112), (111, 113), (112, 114), (113, 115), (114, 116), (115, 117), (116, 118), (117, 119), (118, 119), (120, 123), (120, 124), (121, 122), (121, 125), (122, 123), (124, 126), (125, 127), (126, 128), (127, 129), (128, 130), (129, 131), (130, 132), (131, 133), (132, 133), (134, 135), (136, 137)])
me_rc_helium_armor_5.attributes.new('sharp_edge', 'BOOLEAN', 'EDGE').data.foreach_set('value', [ (min(e.vertices), max(e.vertices)) in _k for e in me_rc_helium_armor_5.edges])
_uv = me_rc_helium_armor_5.uv_layers.new(name='UVMap')
_uv.uv.foreach_set('vector', [0.7039, 0.4146, 0.6392, 0.3878, 0.7389, 0.2385, 0.6392, 0.3878, 0.5896, 0.3382, 0.7389, 0.2385, 0.5896, 0.3382, 0.5628, 0.2735, 0.7389, 0.2385, 0.5628, 0.2735, 0.5628, 0.2035, 0.7389, 0.2385, 0.5628, 0.2035, 0.5896, 0.1387, 0.7389, 0.2385, 0.5896, 0.1387, 0.6392, 0.08919, 0.7389, 0.2385, 0.6392, 0.08919, 0.7039, 0.06237, 0.7389, 0.2385, 0.7039, 0.06237, 0.774, 0.06237, 0.7389, 0.2385, 0.774, 0.06237, 0.8387, 0.08919, 0.7389, 0.2385, 0.8387, 0.08919, 0.8882, 0.1387, 0.7389, 0.2385, 0.8882, 0.1387, 0.915, 0.2035, 0.7389, 0.2385, 0.915, 0.2035, 0.915, 0.2735, 0.7389, 0.2385, 0.915, 0.2735, 0.8882, 0.3382, 0.7389, 0.2385, 0.8882, 0.3382, 0.8387, 0.3878, 0.7389, 0.2385, 0.8387, 0.3878, 0.774, 0.4146, 0.7389, 0.2385, 0.774, 0.4146, 0.7039, 0.4146, 0.7389, 0.2385, 0.774, 0.4146, 0.6243, 0.4715, 0.7039, 0.4146, 0.7039, 0.4146, 0.6243, 0.4715, 0.5889, 0.445, 0.7039, 0.4146, 0.5889, 0.445, 0.6392, 0.3878, 0.774, 0.4146, 0.8535, 0.4715, 0.6243, 0.4715, 0.8387, 0.3878, 0.8535, 0.4715, 0.774, 0.4146, 0.6392, 0.3878, 0.5889, 0.445, 0.5324, 0.3885, 0.6392, 0.08919, 0.6243, 0.005431, 0.7039, 0.06237, 0.7039, 0.06237, 0.6243, 0.005431, 0.8535, 0.005431, 0.7039, 0.06237, 0.8535, 0.005431, 0.774, 0.06237, 0.774, 0.06237, 0.8535, 0.005431, 0.8889, 0.03198, 0.774, 0.06237, 0.8889, 0.03198, 0.8387, 0.08919, 0.8387, 0.08919, 0.8889, 0.03198, 0.9454, 0.08845, 0.8882, 0.3382, 0.8889, 0.445, 0.8387, 0.3878, 0.8387, 0.3878, 0.8889, 0.445, 0.8535, 0.4715, 0.8387, 0.08919, 0.9454, 0.08845, 0.8882, 0.1387, 0.8882, 0.1387, 0.9454, 0.08845, 0.972, 0.1251, 0.8882, 0.1387, 0.972, 0.1251, 0.915, 0.2035, 0.915, 0.2035, 0.972, 0.1251, 0.972, 0.3518, 0.915, 0.2035, 0.972, 0.3518, 0.915, 0.2735, 0.915, 0.2735, 0.972, 0.3518, 0.9454, 0.3885, 0.915, 0.2735, 0.9454, 0.3885, 0.8882, 0.3382, 0.8882, 0.3382, 0.9454, 0.3885, 0.8889, 0.445, 0.8889, 0.03198, 0.972, 0.0311, 0.9454, 0.08845, 0.8889, 0.03198, 0.9463, 0.005431, 0.972, 0.0311, 0.9454, 0.3885, 0.9463, 0.4715, 0.8889, 0.445, 0.9454, 0.3885, 0.972, 0.4459, 0.9463, 0.4715, 0.5896, 0.3382, 0.5324, 0.3885, 0.5059, 0.3518, 0.5896, 0.3382, 0.5059, 0.3518, 0.5628, 0.2735, 0.5628, 0.2735, 0.5059, 0.3518, 0.5059, 0.1251, 0.5628, 0.2735, 0.5059, 0.1251, 0.5628, 0.2035, 0.5628, 0.2035, 0.5059, 0.1251, 0.5324, 0.08845, 0.5628, 0.2035, 0.5324, 0.08845, 0.5896, 0.1387, 0.5896, 0.1387, 0.5324, 0.08845, 0.5889, 0.03198, 0.6392, 0.3878, 0.5324, 0.3885, 0.5896, 0.3382, 0.5896, 0.1387, 0.5889, 0.03198, 0.6392, 0.08919, 0.6392, 0.08919, 0.5889, 0.03198, 0.6243, 0.005431, 0.5324, 0.08845, 0.5316, 0.005431, 0.5889, 0.03198, 0.5324, 0.08845, 0.5059, 0.0311, 0.5316, 0.005431, 0.5889, 0.445, 0.5059, 0.4459, 0.5324, 0.3885, 0.5889, 0.445, 0.5316, 0.4715, 0.5059, 0.4459, 0.8883, 0.3387, 0.9455, 0.3889, 0.9721, 0.3535, 0.8883, 0.3387, 0.9721, 0.3535, 0.9152, 0.2739, 0.9152, 0.2739, 0.9721, 0.3535, 0.9721, 0.1243, 0.9152, 0.2739, 0.9721, 0.1243, 0.9152, 0.2039, 0.9152, 0.2039, 0.9721, 0.1243, 0.9455, 0.08888, 0.9152, 0.2039, 0.9455, 0.08888, 0.8883, 0.1391, 0.7382, 0.2375, 0.8883, 0.3387, 0.9152, 0.2739, 0.7382, 0.2375, 0.9152, 0.2039, 0.8883, 0.1391, 0.9152, 0.2739, 0.9152, 0.2039, 0.7382, 0.2375, 0.7382, 0.2375, 0.8388, 0.3882, 0.8883, 0.3387, 0.8388, 0.3882, 0.8891, 0.4454, 0.8883, 0.3387, 0.8891, 0.4454, 0.9455, 0.3889, 0.8883, 0.3387, 0.7741, 0.415, 0.8891, 0.4454, 0.8388, 0.3882, 0.7382, 0.2375, 0.7741, 0.415, 0.8388, 0.3882, 0.7741, 0.415, 0.8524, 0.472, 0.8891, 0.4454, 0.704, 0.415, 0.8524, 0.472, 0.7741, 0.415, 0.7382, 0.2375, 0.704, 0.415, 0.7741, 0.415, 0.704, 0.415, 0.6257, 0.472, 0.8524, 0.472, 0.589, 0.4454, 0.6257, 0.472, 0.704, 0.415, 0.589, 0.4454, 0.704, 0.415, 0.6393, 0.3882, 0.7382, 0.2375, 0.6393, 0.3882, 0.704, 0.415, 0.7382, 0.2375, 0.5898, 0.3387, 0.6393, 0.3882, 0.7382, 0.2375, 0.5629, 0.2739, 0.5898, 0.3387, 0.5629, 0.2739, 0.5326, 0.3889, 0.5898, 0.3387, 0.6393, 0.3882, 0.5898, 0.3387, 0.5326, 0.3889, 0.589, 0.4454, 0.6393, 0.3882, 0.5326, 0.3889, 0.5629, 0.2739, 0.506, 0.3535, 0.5326, 0.3889, 0.5629, 0.2039, 0.506, 0.3535, 0.5629, 0.2739, 0.7382, 0.2375, 0.5629, 0.2039, 0.5629, 0.2739, 0.5629, 0.2039, 0.506, 0.1243, 0.506, 0.3535, 0.5326, 0.08888, 0.506, 0.1243, 0.5629, 0.2039, 0.5326, 0.08888, 0.5629, 0.2039, 0.5898, 0.1391, 0.7382, 0.2375, 0.5898, 0.1391, 0.5629, 0.2039, 0.7382, 0.2375, 0.6393, 0.08961, 0.5898, 0.1391, 0.7382, 0.2375, 0.704, 0.06279, 0.6393, 0.08961, 0.704, 0.06279, 0.589, 0.03241, 0.6393, 0.08961, 0.5898, 0.1391, 0.6393, 0.08961, 0.589, 0.03241, 0.5326, 0.08888, 0.5898, 0.1391, 0.589, 0.03241, 0.704, 0.06279, 0.6257, 0.005861, 0.589, 0.03241, 0.7741, 0.06279, 0.6257, 0.005861, 0.704, 0.06279, 0.7382, 0.2375, 0.7741, 0.06279, 0.704, 0.06279, 0.7741, 0.06279, 0.8524, 0.005861, 0.6257, 0.005861, 0.8388, 0.08961, 0.8524, 0.005861, 0.7741, 0.06279, 0.7382, 0.2375, 0.8388, 0.08961, 0.7741, 0.06279, 0.8388, 0.08961, 0.8891, 0.03241, 0.8524, 0.005861, 0.7382, 0.2375, 0.8883, 0.1391, 0.8388, 0.08961, 0.589, 0.03241, 0.5317, 0.005861, 0.5326, 0.08888, 0.8388, 0.08961, 0.8883, 0.1391, 0.9455, 0.08888, 0.8388, 0.08961, 0.9455, 0.08888, 0.8891, 0.03241, 0.8891, 0.03241, 0.9455, 0.08888, 0.9721, 0.03153, 0.8891, 0.03241, 0.9721, 0.03153, 0.9464, 0.005861, 0.5317, 0.005861, 0.506, 0.03153, 0.5326, 0.08888, 0.5812, 0.9395, 0.5812, 0.5528, 0.6168, 0.5528, 0.5812, 0.9395, 0.6168, 0.5528, 0.6168, 0.9395, 0.6168, 0.9395, 0.6168, 0.5528, 0.8479, 0.5528, 0.6168, 0.9395, 0.8479, 0.5528, 0.8479, 0.9395, 0.8479, 0.9395, 0.8479, 0.5528, 0.8834, 0.5528, 0.8479, 0.9395, 0.8834, 0.5528, 0.8834, 0.9395, 0.5238, 0.9068, 0.5812, 0.5528, 0.5812, 0.9395, 0.5238, 0.9068, 0.5238, 0.5889, 0.5812, 0.5528, 0.8834, 0.9395, 0.8834, 0.5528, 0.9409, 0.5889, 0.8834, 0.9395, 0.9409, 0.5889, 0.9409, 0.9068, 0.9409, 0.5889, 0.9667, 0.9068, 0.9409, 0.9068, 0.9409, 0.5889, 0.9667, 0.5889, 0.9667, 0.9068, 0.9409, 0.9068, 0.9409, 0.5889, 0.9667, 0.5889, 0.9409, 0.9068, 0.9667, 0.5889, 0.9667, 0.9068, 0.8834, 0.9395, 0.9409, 0.5889, 0.9409, 0.9068, 0.8834, 0.9395, 0.8834, 0.5528, 0.9409, 0.5889, 0.8479, 0.9395, 0.8834, 0.5528, 0.8834, 0.9395, 0.8479, 0.9395, 0.8479, 0.5528, 0.8834, 0.5528, 0.6168, 0.9395, 0.8479, 0.5528, 0.8479, 0.9395, 0.6168, 0.9395, 0.6168, 0.5528, 0.8479, 0.5528, 0.5812, 0.9395, 0.6168, 0.5528, 0.6168, 0.9395, 0.5812, 0.9395, 0.5812, 0.5528, 0.6168, 0.5528, 0.5238, 0.9068, 0.5812, 0.5528, 0.5812, 0.9395, 0.5238, 0.9068, 0.5238, 0.5889, 0.5812, 0.5528, 0.9409, 0.9068, 0.9409, 0.5889, 0.9666, 0.5889, 0.9409, 0.9068, 0.9666, 0.5889, 0.9666, 0.9068, 0.8834, 0.9395, 0.9409, 0.5889, 0.9409, 0.9068, 0.8834, 0.9395, 0.8834, 0.5528, 0.9409, 0.5889, 0.8479, 0.9395, 0.8834, 0.5528, 0.8834, 0.9395, 0.8479, 0.9395, 0.8479, 0.5528, 0.8834, 0.5528, 0.6168, 0.9395, 0.8479, 0.5528, 0.8479, 0.9395, 0.6168, 0.9395, 0.6168, 0.5528, 0.8479, 0.5528, 0.5812, 0.9395, 0.6168, 0.5528, 0.6168, 0.9395, 0.5812, 0.9395, 0.5812, 0.5528, 0.6168, 0.5528, 0.5238, 0.9068, 0.5812, 0.5528, 0.5812, 0.9395, 0.5238, 0.9068, 0.5238, 0.5889, 0.5812, 0.5528, 0.9409, 0.9068, 0.9409, 0.5889, 0.9667, 0.5889, 0.9409, 0.9068, 0.9667, 0.5889, 0.9667, 0.9068, 0.8834, 0.9395, 0.9409, 0.5889, 0.9409, 0.9068, 0.8834, 0.9395, 0.8834, 0.5528, 0.9409, 0.5889, 0.8479, 0.9395, 0.8834, 0.5528, 0.8834, 0.9395, 0.8479, 0.9395, 0.8479, 0.5528, 0.8834, 0.5528, 0.6168, 0.9395, 0.8479, 0.5528, 0.8479, 0.9395, 0.6168, 0.9395, 0.6168, 0.5528, 0.8479, 0.5528, 0.5812, 0.9395, 0.6168, 0.5528, 0.6168, 0.9395, 0.5812, 0.9395, 0.5812, 0.5528, 0.6168, 0.5528, 0.5238, 0.9068, 0.5812, 0.5528, 0.5812, 0.9395, 0.5238, 0.9068, 0.5238, 0.5889, 0.5812, 0.5528, 0.8891, 0.4454, 0.9464, 0.472, 0.9455, 0.3889, 0.9464, 0.472, 0.9721, 0.4463, 0.9455, 0.3889, 0.5326, 0.3889, 0.506, 0.4463, 0.589, 0.4454, 0.506, 0.4463, 0.5317, 0.472, 0.589, 0.4454])
me_rc_helium_armor_5.materials.append(mat_rc_helium_armor_5)
me_rc_helium_armor_5.use_remesh_preserve_volume = False
me_rc_helium_armor_5.use_remesh_preserve_attributes = False
me_rc_helium_armor_5.use_mirror_vertex_groups = False
me_rc_helium_armor_5.update()
me_rc_helium_armor_5.normals_split_custom_set([tuple(v) for v in zip(*[iter([-0.1761, -0.9836, -0.03862, -0.1613, -0.977, -0.1396, 2.345e-08, -1.0, 8.448e-08, -0.1613, -0.977, -0.1396, -0.09529, -0.9878, -0.1234, 2.345e-08, -1.0, 8.448e-08, -0.09529, -0.9878, -0.1234, -0.03837, -0.9835, -0.1768, 2.345e-08, -1.0, 8.448e-08, -0.03837, -0.9835, -0.1768, 0.03837, -0.9835, -0.1768, 2.345e-08, -1.0, 8.448e-08, 0.03837, -0.9835, -0.1768, 0.1394, -0.9769, -0.1618, 2.345e-08, -1.0, 8.448e-08, 0.1394, -0.9769, -0.1618, 0.1227, -0.9878, -0.09553, 2.345e-08, -1.0, 8.448e-08, 0.1227, -0.9878, -0.09553, 0.1761, -0.9836, -0.03863, 2.345e-08, -1.0, 8.448e-08, 0.1761, -0.9836, -0.03863, 0.1761, -0.9836, 0.03863, 2.345e-08, -1.0, 8.448e-08, 0.1761, -0.9836, 0.03863, 0.1613, -0.977, 0.1396, 2.345e-08, -1.0, 8.448e-08, 0.1613, -0.977, 0.1396, 0.09529, -0.9878, 0.1234, 2.345e-08, -1.0, 8.448e-08, 0.09529, -0.9878, 0.1234, 0.03837, -0.9835, 0.1768, 2.345e-08, -1.0, 8.448e-08, 0.03837, -0.9835, 0.1768, -0.03837, -0.9835, 0.1768, 2.345e-08, -1.0, 8.448e-08, -0.03837, -0.9835, 0.1768, -0.1394, -0.9769, 0.1618, 2.345e-08, -1.0, 8.448e-08, -0.1394, -0.9769, 0.1618, -0.1227, -0.9878, 0.09552, 2.345e-08, -1.0, 8.448e-08, -0.1227, -0.9878, 0.09552, -0.1761, -0.9836, 0.03863, 2.345e-08, -1.0, 8.448e-08, -0.1761, -0.9836, 0.03863, -0.1761, -0.9836, -0.03862, 2.345e-08, -1.0, 8.448e-08, -0.1761, -0.9836, 0.03863, -0.8138, -0.5298, -0.2389, -0.1761, -0.9836, -0.03862, -0.1761, -0.9836, -0.03862, -0.8138, -0.5298, -0.2389, -0.6271, -0.7267, -0.2805, -0.1761, -0.9836, -0.03862, -0.6271, -0.7267, -0.2805, -0.1613, -0.977, -0.1396, -0.1761, -0.9836, 0.03863, -0.8138, -0.5298, 0.2389, -0.8138, -0.5298, -0.2389, -0.1227, -0.9878, 0.09552, -0.8138, -0.5298, 0.2389, -0.1761, -0.9836, 0.03863, -0.1613, -0.977, -0.1396, -0.6271, -0.7267, -0.2805, -0.2693, -0.735, -0.6224, 0.1227, -0.9878, -0.09553, 0.8138, -0.5298, -0.2389, 0.1761, -0.9836, -0.03863, 0.1761, -0.9836, -0.03863, 0.8138, -0.5298, -0.2389, 0.8138, -0.5298, 0.2389, 0.1761, -0.9836, -0.03863, 0.8138, -0.5298, 0.2389, 0.1761, -0.9836, 0.03863, 0.1761, -0.9836, 0.03863, 0.8138, -0.5298, 0.2389, 0.6271, -0.7267, 0.2805, 0.1761, -0.9836, 0.03863, 0.6271, -0.7267, 0.2805, 0.1613, -0.977, 0.1396, 0.1613, -0.977, 0.1396, 0.6271, -0.7267, 0.2805, 0.2693, -0.735, 0.6224, -0.1394, -0.9769, 0.1618, -0.6202, -0.7356, 0.2724, -0.1227, -0.9878, 0.09552, -0.1227, -0.9878, 0.09552, -0.6202, -0.7356, 0.2724, -0.8138, -0.5298, 0.2389, 0.1613, -0.977, 0.1396, 0.2693, -0.735, 0.6224, 0.09529, -0.9878, 0.1234, 0.09529, -0.9878, 0.1234, 0.2693, -0.735, 0.6224, 0.2341, -0.5285, 0.816, 0.09529, -0.9878, 0.1234, 0.2341, -0.5285, 0.816, 0.03837, -0.9835, 0.1768, 0.03837, -0.9835, 0.1768, 0.2341, -0.5285, 0.816, -0.2341, -0.5285, 0.816, 0.03837, -0.9835, 0.1768, -0.2341, -0.5285, 0.816, -0.03837, -0.9835, 0.1768, -0.03837, -0.9835, 0.1768, -0.2341, -0.5285, 0.816, -0.2773, -0.726, 0.6293, -0.03837, -0.9835, 0.1768, -0.2773, -0.726, 0.6293, -0.1394, -0.9769, 0.1618, -0.1394, -0.9769, 0.1618, -0.2773, -0.726, 0.6293, -0.6202, -0.7356, 0.2724, 0.6271, -0.7267, 0.2805, 0.3217, -0.5697, 0.7562, 0.2693, -0.735, 0.6224, 0.6271, -0.7267, 0.2805, 0.8766, -0.3888, 0.2837, 0.3217, -0.5697, 0.7562, -0.2773, -0.726, 0.6293, -0.7562, -0.5697, 0.3217, -0.6202, -0.7356, 0.2724, -0.2773, -0.726, 0.6293, -0.2837, -0.3888, 0.8766, -0.7562, -0.5697, 0.3217, -0.09529, -0.9878, -0.1234, -0.2693, -0.735, -0.6224, -0.2341, -0.5285, -0.816, -0.09529, -0.9878, -0.1234, -0.2341, -0.5285, -0.816, -0.03837, -0.9835, -0.1768, -0.03837, -0.9835, -0.1768, -0.2341, -0.5285, -0.816, 0.2341, -0.5285, -0.816, -0.03837, -0.9835, -0.1768, 0.2341, -0.5285, -0.816, 0.03837, -0.9835, -0.1768, 0.03837, -0.9835, -0.1768, 0.2341, -0.5285, -0.816, 0.2773, -0.726, -0.6293, 0.03837, -0.9835, -0.1768, 0.2773, -0.726, -0.6293, 0.1394, -0.9769, -0.1618, 0.1394, -0.9769, -0.1618, 0.2773, -0.726, -0.6293, 0.6202, -0.7356, -0.2724, -0.1613, -0.977, -0.1396, -0.2693, -0.735, -0.6224, -0.09529, -0.9878, -0.1234, 0.1394, -0.9769, -0.1618, 0.6202, -0.7356, -0.2724, 0.1227, -0.9878, -0.09553, 0.1227, -0.9878, -0.09553, 0.6202, -0.7356, -0.2724, 0.8138, -0.5298, -0.2389, 0.2773, -0.726, -0.6293, 0.7562, -0.5697, -0.3217, 0.6202, -0.7356, -0.2724, 0.2773, -0.726, -0.6293, 0.2837, -0.3888, -0.8766, 0.7562, -0.5697, -0.3217, -0.6271, -0.7267, -0.2805, -0.3217, -0.5697, -0.7562, -0.2693, -0.735, -0.6224, -0.6271, -0.7267, -0.2805, -0.8766, -0.3888, -0.2837, -0.3217, -0.5697, -0.7562, -0.1687, 0.975, -0.1445, -0.6271, 0.7267, -0.2805, -0.8138, 0.5297, -0.2389, -0.1687, 0.975, -0.1445, -0.8138, 0.5297, -0.2389, -0.1872, 0.9815, -0.04082, -0.1872, 0.9815, -0.04082, -0.8138, 0.5297, -0.2389, -0.8138, 0.5297, 0.239, -0.1872, 0.9815, -0.04082, -0.8138, 0.5297, 0.239, -0.187, 0.9815, 0.04077, -0.187, 0.9815, 0.04077, -0.8138, 0.5297, 0.239, -0.6202, 0.7356, 0.2724, -0.187, 0.9815, 0.04077, -0.6202, 0.7356, 0.2724, -0.1318, 0.9861, 0.1016, -0.0002656, 1.0, -0.0004586, -0.1687, 0.975, -0.1445, -0.1872, 0.9815, -0.04082, -0.0002656, 1.0, -0.0004586, -0.187, 0.9815, 0.04077, -0.1318, 0.9861, 0.1016, -0.1872, 0.9815, -0.04082, -0.187, 0.9815, 0.04077, -0.0002656, 1.0, -0.0004586, -0.0002656, 1.0, -0.0004586, -0.1016, 0.9859, -0.1329, -0.1687, 0.975, -0.1445, -0.1016, 0.9859, -0.1329, -0.2693, 0.735, -0.6224, -0.1687, 0.975, -0.1445, -0.2693, 0.735, -0.6224, -0.6271, 0.7267, -0.2805, -0.1687, 0.975, -0.1445, -0.04059, 0.9813, -0.188, -0.2693, 0.735, -0.6224, -0.1016, 0.9859, -0.1329, -0.0002656, 1.0, -0.0004586, -0.04059, 0.9813, -0.188, -0.1016, 0.9859, -0.1329, -0.04059, 0.9813, -0.188, -0.2341, 0.5285, -0.816, -0.2693, 0.735, -0.6224, 0.04056, 0.9813, -0.1879, -0.2341, 0.5285, -0.816, -0.04059, 0.9813, -0.188, -0.0002656, 1.0, -0.0004586, 0.04056, 0.9813, -0.1879, -0.04059, 0.9813, -0.188, 0.04056, 0.9813, -0.1879, 0.2341, 0.5284, -0.8161, -0.2341, 0.5285, -0.816, 0.2773, 0.726, -0.6293, 0.2341, 0.5284, -0.8161, 0.04056, 0.9813, -0.1879, 0.2773, 0.726, -0.6293, 0.04056, 0.9813, -0.1879, 0.1441, 0.975, -0.1691, -0.0002656, 1.0, -0.0004586, 0.1441, 0.975, -0.1691, 0.04056, 0.9813, -0.1879, -0.0002656, 1.0, -0.0004586, 0.1319, 0.986, -0.1016, 0.1441, 0.975, -0.1691, -0.0002656, 1.0, -0.0004586, 0.1867, 0.9816, -0.04075, 0.1319, 0.986, -0.1016, 0.1867, 0.9816, -0.04075, 0.6202, 0.7356, -0.2724, 0.1319, 0.986, -0.1016, 0.1441, 0.975, -0.1691, 0.1319, 0.986, -0.1016, 0.6202, 0.7356, -0.2724, 0.2773, 0.726, -0.6293, 0.1441, 0.975, -0.1691, 0.6202, 0.7356, -0.2724, 0.1867, 0.9816, -0.04075, 0.8138, 0.5297, -0.239, 0.6202, 0.7356, -0.2724, 0.1866, 0.9816, 0.04069, 0.8138, 0.5297, -0.239, 0.1867, 0.9816, -0.04075, -0.0002656, 1.0, -0.0004586, 0.1866, 0.9816, 0.04069, 0.1867, 0.9816, -0.04075, 0.1866, 0.9816, 0.04069, 0.8138, 0.5297, 0.239, 0.8138, 0.5297, -0.239, 0.6271, 0.7267, 0.2805, 0.8138, 0.5297, 0.239, 0.1866, 0.9816, 0.04069, 0.6271, 0.7267, 0.2805, 0.1866, 0.9816, 0.04069, 0.1682, 0.9752, 0.1441, -0.0002656, 1.0, -0.0004586, 0.1682, 0.9752, 0.1441, 0.1866, 0.9816, 0.04069, -0.0002656, 1.0, -0.0004586, 0.1011, 0.986, 0.1322, 0.1682, 0.9752, 0.1441, -0.0002656, 1.0, -0.0004586, 0.04043, 0.9815, 0.1872, 0.1011, 0.986, 0.1322, 0.04043, 0.9815, 0.1872, 0.2693, 0.735, 0.6224, 0.1011, 0.986, 0.1322, 0.1682, 0.9752, 0.1441, 0.1011, 0.986, 0.1322, 0.2693, 0.735, 0.6224, 0.6271, 0.7267, 0.2805, 0.1682, 0.9752, 0.1441, 0.2693, 0.735, 0.6224, 0.04043, 0.9815, 0.1872, 0.2341, 0.5285, 0.816, 0.2693, 0.735, 0.6224, -0.04045, 0.9815, 0.1873, 0.2341, 0.5285, 0.816, 0.04043, 0.9815, 0.1872, -0.0002656, 1.0, -0.0004586, -0.04045, 0.9815, 0.1873, 0.04043, 0.9815, 0.1872, -0.04045, 0.9815, 0.1873, -0.2341, 0.5284, 0.8161, 0.2341, 0.5285, 0.816, -0.144, 0.9751, 0.1689, -0.2341, 0.5284, 0.8161, -0.04045, 0.9815, 0.1873, -0.0002656, 1.0, -0.0004586, -0.144, 0.9751, 0.1689, -0.04045, 0.9815, 0.1873, -0.144, 0.9751, 0.1689, -0.2773, 0.726, 0.6293, -0.2341, 0.5284, 0.8161, -0.0002656, 1.0, -0.0004586, -0.1318, 0.9861, 0.1016, -0.144, 0.9751, 0.1689, 0.2693, 0.735, 0.6224, 0.3218, 0.5697, 0.7562, 0.6271, 0.7267, 0.2805, -0.144, 0.9751, 0.1689, -0.1318, 0.9861, 0.1016, -0.6202, 0.7356, 0.2724, -0.144, 0.9751, 0.1689, -0.6202, 0.7356, 0.2724, -0.2773, 0.726, 0.6293, -0.2773, 0.726, 0.6293, -0.6202, 0.7356, 0.2724, -0.7562, 0.5697, 0.3218, -0.2773, 0.726, 0.6293, -0.7562, 0.5697, 0.3218, -0.2836, 0.3888, 0.8766, 0.3218, 0.5697, 0.7562, 0.8766, 0.3888, 0.2836, 0.6271, 0.7267, 0.2805, 0.6202, -0.7356, -0.2724, 0.6202, 0.7356, -0.2725, 0.8138, 0.5297, -0.239, 0.6202, -0.7356, -0.2724, 0.8138, 0.5297, -0.239, 0.8138, -0.5298, -0.2389, 0.8138, -0.5298, -0.2389, 0.8138, 0.5297, -0.239, 0.8138, 0.5297, 0.239, 0.8138, -0.5298, -0.2389, 0.8138, 0.5297, 0.239, 0.8138, -0.5298, 0.2389, 0.8138, -0.5298, 0.2389, 0.8138, 0.5297, 0.239, 0.6271, 0.7267, 0.2804, 0.8138, -0.5298, 0.2389, 0.6271, 0.7267, 0.2804, 0.6271, -0.7267, 0.2805, 0.7562, -0.5698, -0.3217, 0.6202, 0.7356, -0.2725, 0.6202, -0.7356, -0.2724, 0.7562, -0.5698, -0.3217, 0.7562, 0.5698, -0.3217, 0.6202, 0.7356, -0.2725, 0.6271, -0.7267, 0.2805, 0.6271, 0.7267, 0.2804, 0.8766, 0.3888, 0.2836, 0.6271, -0.7267, 0.2805, 0.8766, 0.3888, 0.2836, 0.8766, -0.3888, 0.2836, 0.8766, 0.3888, 0.2836, 0.3218, -0.5697, 0.7562, 0.8766, -0.3888, 0.2836, 0.8766, 0.3888, 0.2836, 0.3218, 0.5697, 0.7562, 0.3218, -0.5697, 0.7562, 0.2836, -0.3888, -0.8766, 0.2836, 0.3888, -0.8766, 0.7562, 0.5697, -0.3218, 0.2836, -0.3888, -0.8766, 0.7562, 0.5697, -0.3218, 0.7562, -0.5697, -0.3218, 0.2773, -0.726, -0.6293, 0.2836, 0.3888, -0.8766, 0.2836, -0.3888, -0.8766, 0.2773, -0.726, -0.6293, 0.2773, 0.726, -0.6293, 0.2836, 0.3888, -0.8766, 0.234, -0.5285, -0.8161, 0.2773, 0.726, -0.6293, 0.2773, -0.726, -0.6293, 0.234, -0.5285, -0.8161, 0.234, 0.5285, -0.8161, 0.2773, 0.726, -0.6293, -0.2341, -0.5285, -0.816, 0.234, 0.5285, -0.8161, 0.234, -0.5285, -0.8161, -0.2341, -0.5285, -0.816, -0.234, 0.5284, -0.8161, 0.234, 0.5285, -0.8161, -0.2692, -0.735, -0.6224, -0.234, 0.5284, -0.8161, -0.2341, -0.5285, -0.816, -0.2692, -0.735, -0.6224, -0.2693, 0.7349, -0.6224, -0.234, 0.5284, -0.8161, -0.3217, -0.5698, -0.7562, -0.2693, 0.7349, -0.6224, -0.2692, -0.735, -0.6224, -0.3217, -0.5698, -0.7562, -0.3217, 0.5698, -0.7562, -0.2693, 0.7349, -0.6224, -0.8766, -0.3888, -0.2836, -0.8766, 0.3888, -0.2836, -0.3218, 0.5697, -0.7562, -0.8766, -0.3888, -0.2836, -0.3218, 0.5697, -0.7562, -0.3218, -0.5697, -0.7562, -0.6271, -0.7267, -0.2805, -0.8766, 0.3888, -0.2836, -0.8766, -0.3888, -0.2836, -0.6271, -0.7267, -0.2805, -0.6271, 0.7267, -0.2804, -0.8766, 0.3888, -0.2836, -0.8138, -0.5298, -0.2389, -0.6271, 0.7267, -0.2804, -0.6271, -0.7267, -0.2805, -0.8138, -0.5298, -0.2389, -0.8139, 0.5297, -0.2388, -0.6271, 0.7267, -0.2804, -0.8138, -0.5298, 0.2389, -0.8139, 0.5297, -0.2388, -0.8138, -0.5298, -0.2389, -0.8138, -0.5298, 0.2389, -0.8138, 0.5297, 0.2389, -0.8139, 0.5297, -0.2388, -0.6202, -0.7356, 0.2724, -0.8138, 0.5297, 0.2389, -0.8138, -0.5298, 0.2389, -0.6202, -0.7356, 0.2724, -0.6202, 0.7356, 0.2725, -0.8138, 0.5297, 0.2389, -0.7562, -0.5698, 0.3217, -0.6202, 0.7356, 0.2725, -0.6202, -0.7356, 0.2724, -0.7562, -0.5698, 0.3217, -0.7562, 0.5698, 0.3217, -0.6202, 0.7356, 0.2725, -0.2836, -0.3888, 0.8766, -0.2836, 0.3888, 0.8766, -0.7562, 0.5697, 0.3218, -0.2836, -0.3888, 0.8766, -0.7562, 0.5697, 0.3218, -0.7562, -0.5697, 0.3218, -0.2773, -0.726, 0.6293, -0.2836, 0.3888, 0.8766, -0.2836, -0.3888, 0.8766, -0.2773, -0.726, 0.6293, -0.2773, 0.726, 0.6293, -0.2836, 0.3888, 0.8766, -0.234, -0.5285, 0.8161, -0.2773, 0.726, 0.6293, -0.2773, -0.726, 0.6293, -0.234, -0.5285, 0.8161, -0.2341, 0.5285, 0.816, -0.2773, 0.726, 0.6293, 0.234, -0.5285, 0.8161, -0.2341, 0.5285, 0.816, -0.234, -0.5285, 0.8161, 0.234, -0.5285, 0.8161, 0.2342, 0.5285, 0.816, -0.2341, 0.5285, 0.816, 0.2692, -0.735, 0.6224, 0.2342, 0.5285, 0.816, 0.234, -0.5285, 0.8161, 0.2692, -0.735, 0.6224, 0.2693, 0.7349, 0.6224, 0.2342, 0.5285, 0.816, 0.3217, -0.5698, 0.7562, 0.2693, 0.7349, 0.6224, 0.2692, -0.735, 0.6224, 0.3217, -0.5698, 0.7562, 0.3217, 0.5698, 0.7562, 0.2693, 0.7349, 0.6224, -0.2693, 0.735, -0.6224, -0.3218, 0.5697, -0.7562, -0.6271, 0.7267, -0.2805, -0.3218, 0.5697, -0.7562, -0.8766, 0.3888, -0.2836, -0.6271, 0.7267, -0.2805, 0.6202, 0.7356, -0.2724, 0.7562, 0.5697, -0.3218, 0.2773, 0.726, -0.6293, 0.7562, 0.5697, -0.3218, 0.2836, 0.3888, -0.8766, 0.2773, 0.726, -0.6293])] * 3)])

# ---- objects
ob_rc_helium_armor_5_001 = bpy.data.objects.new('RC_Helium_Armor_5.001', me_rc_helium_armor_5_001)
ob_rc_helium_armor_5 = bpy.data.objects.new('RC_Helium_Armor_5', me_rc_helium_armor_5)
ob_lamp = bpy.data.objects.new('Lamp', light_lamp)

# ---- transforms, parenting, visibility, modifiers, constraints
ob_rc_helium_armor_5_001.location = (0.0, 0.0, 0.0)
ob_rc_helium_armor_5_001.rotation_euler = (1.571, -0.0, 0.0)
ob_rc_helium_armor_5_001.lineart.crease_threshold = 0.0
ob_rc_helium_armor_5.location = (0.0, 0.0, 0.0)
ob_rc_helium_armor_5.rotation_euler = (1.571, -0.0, 0.0)
ob_rc_helium_armor_5.lineart.crease_threshold = 0.0
ob_lamp.location = (4.076, 1.005, 5.904)
ob_lamp.rotation_euler = (0.6503, 0.05522, 1.866)
ob_lamp.lock_rotations_4d = False
ob_lamp.empty_display_type = 'ARROWS'
ob_lamp.color = (0.0, 0.0, 0.0, 0.0)
ob_lamp.lineart.crease_threshold = 0.0

# ---- collection membership
col_collection_1.objects.link(ob_rc_helium_armor_5_001)
col_collection_1.objects.link(ob_rc_helium_armor_5)
col_collection_1.objects.link(ob_lamp)

# ---- scene / render settings (as saved in the file)
scene.frame_start = 1; scene.frame_end = 250; scene.frame_set(1)
scene.render.engine = 'BLENDER_EEVEE_NEXT'
scene.render.resolution_percentage = 50
scene.render.dither_intensity = 0.0
scene.cycles.use_denoising = False
scene.cycles.samples = 128
scene.cycles.sampling_pattern = 'TABULATED_SOBOL'
scene.cycles.use_adaptive_sampling = False
scene.cycles.use_light_tree = False
scene.cycles.blur_glossy = 0.0
scene.cycles.sample_clamp_indirect = 0.0
scene.view_settings.view_transform = 'Standard'
bpy.context.view_layer.update()

# ---- added for rendering (the .blend has no active camera): camera
cam_auto = bpy.data.cameras.new('AutoCamera')
cam_auto.lens = 50.0
cam_auto.sensor_width = 36.0
cam_auto.clip_end = 1000.0
ob_auto_camera = bpy.data.objects.new('AutoCamera', cam_auto)
scene.collection.objects.link(ob_auto_camera)
ob_auto_camera.location = (1.60254, -1.92304, 1.28203)
ob_auto_camera.rotation_euler = (1.09748, -7.21219e-08, 0.694738)
scene.camera = ob_auto_camera
bpy.context.view_layer.update()
